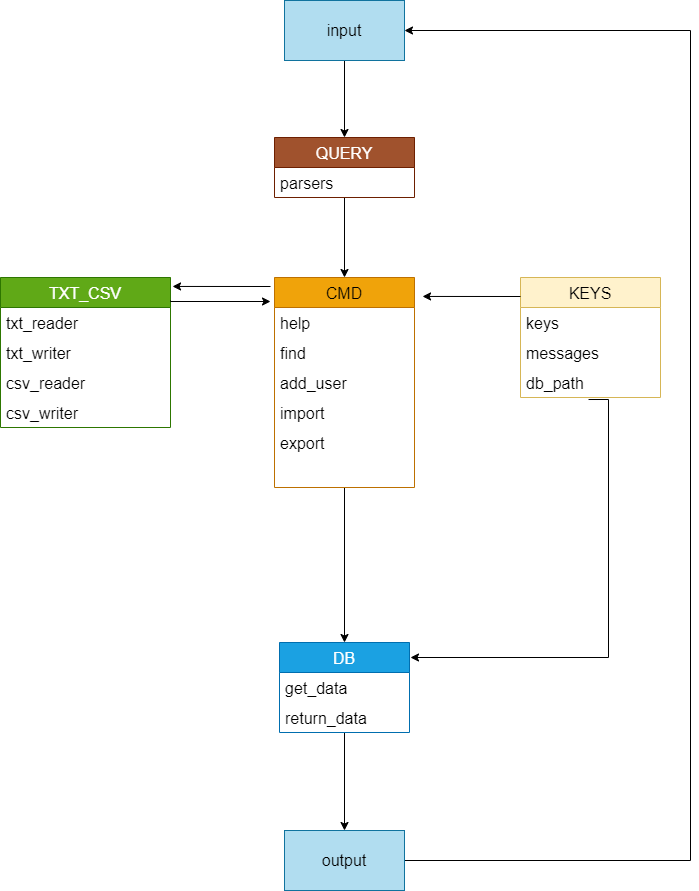

The diagram above was exported from draw.io. Its source (the exported page's mxGraphModel, read from the mxfile embedded in the PNG):
<mxGraphModel dx="1422" dy="865" grid="1" gridSize="10" guides="1" tooltips="1" connect="1" arrows="1" fold="1" page="1" pageScale="1" pageWidth="827" pageHeight="1169" math="0" shadow="0">
  <root>
    <mxCell id="0" />
    <mxCell id="1" parent="0" />
    <mxCell id="t-k6BdizSfU_1hBmr2FI-17" value="" style="edgeStyle=orthogonalEdgeStyle;rounded=0;orthogonalLoop=1;jettySize=auto;html=1;fontSize=16;" edge="1" parent="1" source="bVKXALfpUXBfnW_ElyLz-7" target="t-k6BdizSfU_1hBmr2FI-16">
      <mxGeometry relative="1" as="geometry" />
    </mxCell>
    <mxCell id="bVKXALfpUXBfnW_ElyLz-7" value="DB" style="swimlane;fontStyle=0;childLayout=stackLayout;horizontal=1;startSize=30;horizontalStack=0;resizeParent=1;resizeParentMax=0;resizeLast=0;collapsible=1;marginBottom=0;fontSize=16;fillColor=#1ba1e2;strokeColor=#006EAF;fontColor=#ffffff;" parent="1" vertex="1">
      <mxGeometry x="339" y="792" width="130" height="90" as="geometry">
        <mxRectangle x="340" y="380" width="80" height="30" as="alternateBounds" />
      </mxGeometry>
    </mxCell>
    <mxCell id="bVKXALfpUXBfnW_ElyLz-8" value="get_data" style="text;strokeColor=none;fillColor=none;align=left;verticalAlign=middle;spacingLeft=4;spacingRight=4;overflow=hidden;points=[[0,0.5],[1,0.5]];portConstraint=eastwest;rotatable=0;fontSize=16;" parent="bVKXALfpUXBfnW_ElyLz-7" vertex="1">
      <mxGeometry y="30" width="130" height="30" as="geometry" />
    </mxCell>
    <mxCell id="bVKXALfpUXBfnW_ElyLz-10" value="return_data" style="text;strokeColor=none;fillColor=none;align=left;verticalAlign=middle;spacingLeft=4;spacingRight=4;overflow=hidden;points=[[0,0.5],[1,0.5]];portConstraint=eastwest;rotatable=0;fontSize=16;" parent="bVKXALfpUXBfnW_ElyLz-7" vertex="1">
      <mxGeometry y="60" width="130" height="30" as="geometry" />
    </mxCell>
    <mxCell id="bVKXALfpUXBfnW_ElyLz-14" value="TXT_CSV" style="swimlane;fontStyle=0;childLayout=stackLayout;horizontal=1;startSize=30;horizontalStack=0;resizeParent=1;resizeParentMax=0;resizeLast=0;collapsible=1;marginBottom=0;fontSize=16;fillColor=#60a917;strokeColor=#2D7600;fontColor=#ffffff;" parent="1" vertex="1">
      <mxGeometry x="60" y="427" width="170" height="150" as="geometry" />
    </mxCell>
    <mxCell id="bVKXALfpUXBfnW_ElyLz-15" value="txt_reader" style="text;strokeColor=none;fillColor=none;align=left;verticalAlign=middle;spacingLeft=4;spacingRight=4;overflow=hidden;points=[[0,0.5],[1,0.5]];portConstraint=eastwest;rotatable=0;fontSize=16;" parent="bVKXALfpUXBfnW_ElyLz-14" vertex="1">
      <mxGeometry y="30" width="170" height="30" as="geometry" />
    </mxCell>
    <mxCell id="bVKXALfpUXBfnW_ElyLz-16" value="txt_writer" style="text;strokeColor=none;fillColor=none;align=left;verticalAlign=middle;spacingLeft=4;spacingRight=4;overflow=hidden;points=[[0,0.5],[1,0.5]];portConstraint=eastwest;rotatable=0;fontSize=16;" parent="bVKXALfpUXBfnW_ElyLz-14" vertex="1">
      <mxGeometry y="60" width="170" height="30" as="geometry" />
    </mxCell>
    <mxCell id="bVKXALfpUXBfnW_ElyLz-18" value="csv_reader" style="text;strokeColor=none;fillColor=none;align=left;verticalAlign=middle;spacingLeft=4;spacingRight=4;overflow=hidden;points=[[0,0.5],[1,0.5]];portConstraint=eastwest;rotatable=0;fontSize=16;" parent="bVKXALfpUXBfnW_ElyLz-14" vertex="1">
      <mxGeometry y="90" width="170" height="30" as="geometry" />
    </mxCell>
    <mxCell id="bVKXALfpUXBfnW_ElyLz-19" value="csv_writer" style="text;strokeColor=none;fillColor=none;align=left;verticalAlign=middle;spacingLeft=4;spacingRight=4;overflow=hidden;points=[[0,0.5],[1,0.5]];portConstraint=eastwest;rotatable=0;fontSize=16;" parent="bVKXALfpUXBfnW_ElyLz-14" vertex="1">
      <mxGeometry y="120" width="170" height="30" as="geometry" />
    </mxCell>
    <mxCell id="t-k6BdizSfU_1hBmr2FI-2" value="" style="edgeStyle=orthogonalEdgeStyle;rounded=0;orthogonalLoop=1;jettySize=auto;html=1;entryX=0.5;entryY=0;entryDx=0;entryDy=0;" edge="1" parent="1" source="bVKXALfpUXBfnW_ElyLz-22" target="bVKXALfpUXBfnW_ElyLz-7">
      <mxGeometry relative="1" as="geometry" />
    </mxCell>
    <mxCell id="bVKXALfpUXBfnW_ElyLz-22" value="CMD" style="swimlane;fontStyle=0;childLayout=stackLayout;horizontal=1;startSize=30;horizontalStack=0;resizeParent=1;resizeParentMax=0;resizeLast=0;collapsible=1;marginBottom=0;fontSize=16;fillColor=#f0a30a;strokeColor=#BD7000;fontColor=#000000;" parent="1" vertex="1">
      <mxGeometry x="334" y="427" width="140" height="210" as="geometry" />
    </mxCell>
    <mxCell id="bVKXALfpUXBfnW_ElyLz-24" value="help" style="text;strokeColor=none;fillColor=none;align=left;verticalAlign=middle;spacingLeft=4;spacingRight=4;overflow=hidden;points=[[0,0.5],[1,0.5]];portConstraint=eastwest;rotatable=0;fontSize=16;" parent="bVKXALfpUXBfnW_ElyLz-22" vertex="1">
      <mxGeometry y="30" width="140" height="30" as="geometry" />
    </mxCell>
    <mxCell id="bVKXALfpUXBfnW_ElyLz-25" value="find" style="text;strokeColor=none;fillColor=none;align=left;verticalAlign=middle;spacingLeft=4;spacingRight=4;overflow=hidden;points=[[0,0.5],[1,0.5]];portConstraint=eastwest;rotatable=0;fontSize=16;" parent="bVKXALfpUXBfnW_ElyLz-22" vertex="1">
      <mxGeometry y="60" width="140" height="30" as="geometry" />
    </mxCell>
    <mxCell id="bVKXALfpUXBfnW_ElyLz-26" value="add_user" style="text;strokeColor=none;fillColor=none;align=left;verticalAlign=middle;spacingLeft=4;spacingRight=4;overflow=hidden;points=[[0,0.5],[1,0.5]];portConstraint=eastwest;rotatable=0;fontSize=16;" parent="bVKXALfpUXBfnW_ElyLz-22" vertex="1">
      <mxGeometry y="90" width="140" height="30" as="geometry" />
    </mxCell>
    <mxCell id="t-k6BdizSfU_1hBmr2FI-9" value="import" style="text;strokeColor=none;fillColor=none;align=left;verticalAlign=middle;spacingLeft=4;spacingRight=4;overflow=hidden;points=[[0,0.5],[1,0.5]];portConstraint=eastwest;rotatable=0;fontSize=16;" vertex="1" parent="bVKXALfpUXBfnW_ElyLz-22">
      <mxGeometry y="120" width="140" height="30" as="geometry" />
    </mxCell>
    <mxCell id="t-k6BdizSfU_1hBmr2FI-8" value="export" style="text;strokeColor=none;fillColor=none;align=left;verticalAlign=middle;spacingLeft=4;spacingRight=4;overflow=hidden;points=[[0,0.5],[1,0.5]];portConstraint=eastwest;rotatable=0;fontSize=16;" vertex="1" parent="bVKXALfpUXBfnW_ElyLz-22">
      <mxGeometry y="150" width="140" height="30" as="geometry" />
    </mxCell>
    <mxCell id="t-k6BdizSfU_1hBmr2FI-7" style="text;strokeColor=none;fillColor=none;align=left;verticalAlign=middle;spacingLeft=4;spacingRight=4;overflow=hidden;points=[[0,0.5],[1,0.5]];portConstraint=eastwest;rotatable=0;fontSize=16;" vertex="1" parent="bVKXALfpUXBfnW_ElyLz-22">
      <mxGeometry y="180" width="140" height="30" as="geometry" />
    </mxCell>
    <mxCell id="t-k6BdizSfU_1hBmr2FI-1" value="" style="edgeStyle=orthogonalEdgeStyle;rounded=0;orthogonalLoop=1;jettySize=auto;html=1;entryX=0.5;entryY=0;entryDx=0;entryDy=0;" edge="1" parent="1" source="bVKXALfpUXBfnW_ElyLz-29" target="bVKXALfpUXBfnW_ElyLz-22">
      <mxGeometry relative="1" as="geometry" />
    </mxCell>
    <mxCell id="bVKXALfpUXBfnW_ElyLz-29" value="QUERY" style="swimlane;fontStyle=0;childLayout=stackLayout;horizontal=1;startSize=30;horizontalStack=0;resizeParent=1;resizeParentMax=0;resizeLast=0;collapsible=1;marginBottom=0;fontSize=16;fillColor=#a0522d;strokeColor=#6D1F00;fontColor=#ffffff;" parent="1" vertex="1">
      <mxGeometry x="334" y="287" width="140" height="60" as="geometry" />
    </mxCell>
    <mxCell id="bVKXALfpUXBfnW_ElyLz-33" value="parsers" style="text;strokeColor=none;fillColor=none;align=left;verticalAlign=middle;spacingLeft=4;spacingRight=4;overflow=hidden;points=[[0,0.5],[1,0.5]];portConstraint=eastwest;rotatable=0;fontSize=16;" parent="bVKXALfpUXBfnW_ElyLz-29" vertex="1">
      <mxGeometry y="30" width="140" height="30" as="geometry" />
    </mxCell>
    <mxCell id="t-k6BdizSfU_1hBmr2FI-3" value="KEYS" style="swimlane;fontStyle=0;childLayout=stackLayout;horizontal=1;startSize=30;horizontalStack=0;resizeParent=1;resizeParentMax=0;resizeLast=0;collapsible=1;marginBottom=0;fontSize=16;fillColor=#fff2cc;strokeColor=#d6b656;" vertex="1" parent="1">
      <mxGeometry x="580" y="427" width="140" height="120" as="geometry" />
    </mxCell>
    <mxCell id="t-k6BdizSfU_1hBmr2FI-4" value="keys" style="text;strokeColor=none;fillColor=none;align=left;verticalAlign=middle;spacingLeft=4;spacingRight=4;overflow=hidden;points=[[0,0.5],[1,0.5]];portConstraint=eastwest;rotatable=0;fontSize=16;" vertex="1" parent="t-k6BdizSfU_1hBmr2FI-3">
      <mxGeometry y="30" width="140" height="30" as="geometry" />
    </mxCell>
    <mxCell id="t-k6BdizSfU_1hBmr2FI-5" value="messages" style="text;strokeColor=none;fillColor=none;align=left;verticalAlign=middle;spacingLeft=4;spacingRight=4;overflow=hidden;points=[[0,0.5],[1,0.5]];portConstraint=eastwest;rotatable=0;fontSize=16;" vertex="1" parent="t-k6BdizSfU_1hBmr2FI-3">
      <mxGeometry y="60" width="140" height="30" as="geometry" />
    </mxCell>
    <mxCell id="t-k6BdizSfU_1hBmr2FI-6" value="db_path" style="text;strokeColor=none;fillColor=none;align=left;verticalAlign=middle;spacingLeft=4;spacingRight=4;overflow=hidden;points=[[0,0.5],[1,0.5]];portConstraint=eastwest;rotatable=0;fontSize=16;" vertex="1" parent="t-k6BdizSfU_1hBmr2FI-3">
      <mxGeometry y="90" width="140" height="30" as="geometry" />
    </mxCell>
    <mxCell id="t-k6BdizSfU_1hBmr2FI-10" style="edgeStyle=orthogonalEdgeStyle;rounded=0;orthogonalLoop=1;jettySize=auto;html=1;exitX=0.486;exitY=1.067;exitDx=0;exitDy=0;exitPerimeter=0;" edge="1" parent="1" source="t-k6BdizSfU_1hBmr2FI-6">
      <mxGeometry relative="1" as="geometry">
        <mxPoint x="470" y="807" as="targetPoint" />
        <Array as="points">
          <mxPoint x="668" y="807" />
        </Array>
      </mxGeometry>
    </mxCell>
    <mxCell id="t-k6BdizSfU_1hBmr2FI-11" value="" style="edgeStyle=orthogonalEdgeStyle;rounded=0;orthogonalLoop=1;jettySize=auto;html=1;entryX=1.012;entryY=0.113;entryDx=0;entryDy=0;entryPerimeter=0;" edge="1" parent="1">
      <mxGeometry relative="1" as="geometry">
        <mxPoint x="330" y="436" as="sourcePoint" />
        <mxPoint x="232.03999999999996" y="435.95000000000005" as="targetPoint" />
      </mxGeometry>
    </mxCell>
    <mxCell id="t-k6BdizSfU_1hBmr2FI-14" value="" style="edgeStyle=orthogonalEdgeStyle;rounded=0;orthogonalLoop=1;jettySize=auto;html=1;" edge="1" parent="1">
      <mxGeometry relative="1" as="geometry">
        <mxPoint x="230" y="450" as="sourcePoint" />
        <mxPoint x="330" y="451" as="targetPoint" />
        <Array as="points">
          <mxPoint x="230" y="451" />
        </Array>
      </mxGeometry>
    </mxCell>
    <mxCell id="t-k6BdizSfU_1hBmr2FI-18" value="" style="edgeStyle=orthogonalEdgeStyle;rounded=0;orthogonalLoop=1;jettySize=auto;html=1;fontSize=16;entryX=0.5;entryY=0;entryDx=0;entryDy=0;" edge="1" parent="1" source="t-k6BdizSfU_1hBmr2FI-15" target="bVKXALfpUXBfnW_ElyLz-29">
      <mxGeometry relative="1" as="geometry" />
    </mxCell>
    <mxCell id="t-k6BdizSfU_1hBmr2FI-15" value="&lt;font style=&quot;font-size: 16px;&quot;&gt;input&lt;/font&gt;" style="rounded=0;whiteSpace=wrap;html=1;fillColor=#b1ddf0;strokeColor=#10739e;" vertex="1" parent="1">
      <mxGeometry x="344" y="150" width="120" height="60" as="geometry" />
    </mxCell>
    <mxCell id="t-k6BdizSfU_1hBmr2FI-22" style="edgeStyle=orthogonalEdgeStyle;rounded=0;orthogonalLoop=1;jettySize=auto;html=1;exitX=1;exitY=0.5;exitDx=0;exitDy=0;entryX=1;entryY=0.5;entryDx=0;entryDy=0;fontSize=16;" edge="1" parent="1" source="t-k6BdizSfU_1hBmr2FI-16" target="t-k6BdizSfU_1hBmr2FI-15">
      <mxGeometry relative="1" as="geometry">
        <Array as="points">
          <mxPoint x="750" y="1010" />
          <mxPoint x="750" y="180" />
        </Array>
      </mxGeometry>
    </mxCell>
    <mxCell id="t-k6BdizSfU_1hBmr2FI-16" value="&lt;font style=&quot;font-size: 16px;&quot;&gt;output&lt;/font&gt;" style="rounded=0;whiteSpace=wrap;html=1;fillColor=#b1ddf0;strokeColor=#10739e;" vertex="1" parent="1">
      <mxGeometry x="344" y="980" width="120" height="60" as="geometry" />
    </mxCell>
    <mxCell id="t-k6BdizSfU_1hBmr2FI-20" value="" style="edgeStyle=orthogonalEdgeStyle;rounded=0;orthogonalLoop=1;jettySize=auto;html=1;entryX=1.012;entryY=0.113;entryDx=0;entryDy=0;entryPerimeter=0;" edge="1" parent="1">
      <mxGeometry relative="1" as="geometry">
        <mxPoint x="580" y="446" as="sourcePoint" />
        <mxPoint x="482.03999999999996" y="445.95000000000005" as="targetPoint" />
      </mxGeometry>
    </mxCell>
  </root>
</mxGraphModel>